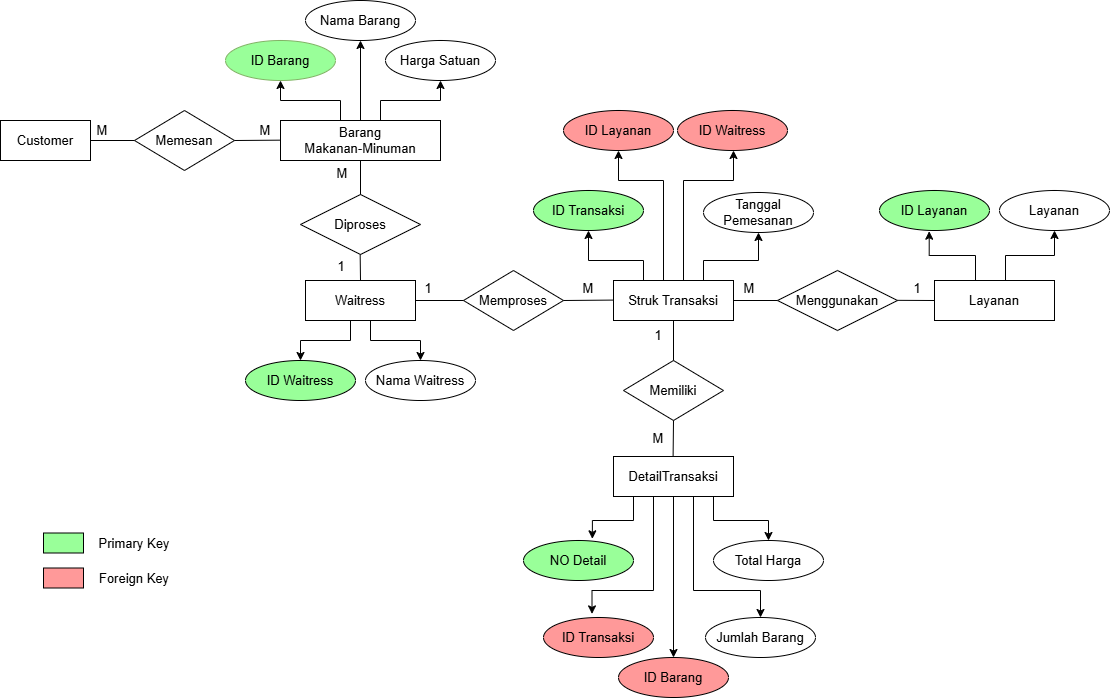

The diagram above was exported from draw.io. Its source (the exported page's mxGraphModel, read from the mxfile embedded in the PNG):
<mxGraphModel dx="1281" dy="527" grid="1" gridSize="10" guides="1" tooltips="1" connect="1" arrows="1" fold="1" page="1" pageScale="1" pageWidth="1169" pageHeight="827" math="0" shadow="0">
  <root>
    <mxCell id="0" />
    <mxCell id="1" parent="0" />
    <mxCell id="8Oy8n40NxoZNLz2tujY6-2" parent="1" style="rounded=0;whiteSpace=wrap;html=1;fontSize=13;" value="Customer" vertex="1">
      <mxGeometry height="40" width="90" x="36" y="185" as="geometry" />
    </mxCell>
    <mxCell id="fi_YZxxHFDlCOylt66Wp-1" parent="1" style="rhombus;whiteSpace=wrap;html=1;fontSize=13;" value="Memesan" vertex="1">
      <mxGeometry height="60" width="100" x="170" y="175" as="geometry" />
    </mxCell>
    <mxCell id="sJNvrj0aCt9HCgEfqkQI-1" edge="1" parent="1" source="fi_YZxxHFDlCOylt66Wp-2" style="edgeStyle=orthogonalEdgeStyle;rounded=0;orthogonalLoop=1;jettySize=auto;html=1;fontSize=13;" target="fi_YZxxHFDlCOylt66Wp-3">
      <mxGeometry relative="1" as="geometry">
        <Array as="points">
          <mxPoint x="376" y="165" />
          <mxPoint x="316" y="165" />
        </Array>
      </mxGeometry>
    </mxCell>
    <mxCell id="sJNvrj0aCt9HCgEfqkQI-2" edge="1" parent="1" source="fi_YZxxHFDlCOylt66Wp-2" style="edgeStyle=orthogonalEdgeStyle;rounded=0;orthogonalLoop=1;jettySize=auto;html=1;entryX=0.5;entryY=1;entryDx=0;entryDy=0;fontSize=13;" target="fi_YZxxHFDlCOylt66Wp-4">
      <mxGeometry relative="1" as="geometry" />
    </mxCell>
    <mxCell id="sJNvrj0aCt9HCgEfqkQI-3" edge="1" parent="1" source="fi_YZxxHFDlCOylt66Wp-2" style="edgeStyle=orthogonalEdgeStyle;rounded=0;orthogonalLoop=1;jettySize=auto;html=1;fontSize=13;" target="fi_YZxxHFDlCOylt66Wp-5">
      <mxGeometry relative="1" as="geometry">
        <Array as="points">
          <mxPoint x="416" y="165" />
          <mxPoint x="476" y="165" />
        </Array>
      </mxGeometry>
    </mxCell>
    <mxCell id="fi_YZxxHFDlCOylt66Wp-2" parent="1" style="rounded=0;whiteSpace=wrap;html=1;fontSize=13;" value="Barang&lt;div&gt;Makanan-Minuman&lt;/div&gt;" vertex="1">
      <mxGeometry height="40" width="160" x="316" y="185" as="geometry" />
    </mxCell>
    <mxCell id="fi_YZxxHFDlCOylt66Wp-3" parent="1" style="ellipse;whiteSpace=wrap;html=1;fillColor=#99FF99;strokeColor=#82b366;fontSize=13;" value="ID Barang" vertex="1">
      <mxGeometry height="40" width="110" x="261" y="105" as="geometry" />
    </mxCell>
    <mxCell id="fi_YZxxHFDlCOylt66Wp-4" parent="1" style="ellipse;whiteSpace=wrap;html=1;fontSize=13;" value="Nama Barang" vertex="1">
      <mxGeometry height="40" width="110" x="341" y="65" as="geometry" />
    </mxCell>
    <mxCell id="fi_YZxxHFDlCOylt66Wp-5" parent="1" style="ellipse;whiteSpace=wrap;html=1;fontSize=13;" value="Harga Satuan" vertex="1">
      <mxGeometry height="40" width="110" x="421" y="105" as="geometry" />
    </mxCell>
    <mxCell id="fi_YZxxHFDlCOylt66Wp-6" parent="1" style="rhombus;whiteSpace=wrap;html=1;fontSize=13;" value="Diproses" vertex="1">
      <mxGeometry height="60" width="120" x="336" y="259" as="geometry" />
    </mxCell>
    <mxCell id="zZ0Drq66ocDr_BiSyLWC-3" edge="1" parent="1" source="fi_YZxxHFDlCOylt66Wp-7" style="edgeStyle=orthogonalEdgeStyle;rounded=0;orthogonalLoop=1;jettySize=auto;html=1;entryX=0.5;entryY=0;entryDx=0;entryDy=0;fontSize=13;" target="fi_YZxxHFDlCOylt66Wp-8">
      <mxGeometry relative="1" as="geometry">
        <Array as="points">
          <mxPoint x="386" y="405" />
          <mxPoint x="336" y="405" />
        </Array>
      </mxGeometry>
    </mxCell>
    <mxCell id="zZ0Drq66ocDr_BiSyLWC-4" edge="1" parent="1" source="fi_YZxxHFDlCOylt66Wp-7" style="edgeStyle=orthogonalEdgeStyle;rounded=0;orthogonalLoop=1;jettySize=auto;html=1;entryX=0.5;entryY=0;entryDx=0;entryDy=0;fontSize=13;" target="fi_YZxxHFDlCOylt66Wp-9">
      <mxGeometry relative="1" as="geometry">
        <Array as="points">
          <mxPoint x="406" y="405" />
          <mxPoint x="456" y="405" />
        </Array>
      </mxGeometry>
    </mxCell>
    <mxCell id="fi_YZxxHFDlCOylt66Wp-7" parent="1" style="rounded=0;whiteSpace=wrap;html=1;fontSize=13;" value="Waitress" vertex="1">
      <mxGeometry height="40" width="110" x="341" y="345" as="geometry" />
    </mxCell>
    <mxCell id="fi_YZxxHFDlCOylt66Wp-8" parent="1" style="ellipse;whiteSpace=wrap;html=1;fillColor=#99FF99;fontSize=13;" value="ID Waitress" vertex="1">
      <mxGeometry height="40" width="110" x="281" y="425" as="geometry" />
    </mxCell>
    <mxCell id="fi_YZxxHFDlCOylt66Wp-9" parent="1" style="ellipse;whiteSpace=wrap;html=1;fontSize=13;" value="Nama Waitress" vertex="1">
      <mxGeometry height="40" width="110" x="401" y="425" as="geometry" />
    </mxCell>
    <mxCell id="fi_YZxxHFDlCOylt66Wp-10" parent="1" style="rhombus;whiteSpace=wrap;html=1;fontSize=13;" value="Memproses" vertex="1">
      <mxGeometry height="60" width="100" x="499" y="335" as="geometry" />
    </mxCell>
    <mxCell id="zZ0Drq66ocDr_BiSyLWC-7" edge="1" parent="1" source="fi_YZxxHFDlCOylt66Wp-11" style="edgeStyle=orthogonalEdgeStyle;rounded=0;orthogonalLoop=1;jettySize=auto;html=1;entryX=0;entryY=0.5;entryDx=0;entryDy=0;fontSize=13;">
      <mxGeometry relative="1" as="geometry">
        <mxPoint x="839" y="365" as="targetPoint" />
      </mxGeometry>
    </mxCell>
    <mxCell id="zZ0Drq66ocDr_BiSyLWC-11" edge="1" parent="1" source="fi_YZxxHFDlCOylt66Wp-11" style="edgeStyle=orthogonalEdgeStyle;rounded=0;orthogonalLoop=1;jettySize=auto;html=1;entryX=0.5;entryY=1;entryDx=0;entryDy=0;fontSize=13;" target="fi_YZxxHFDlCOylt66Wp-15">
      <mxGeometry relative="1" as="geometry">
        <Array as="points">
          <mxPoint x="739" y="325" />
          <mxPoint x="794" y="325" />
        </Array>
      </mxGeometry>
    </mxCell>
    <mxCell id="zZ0Drq66ocDr_BiSyLWC-12" edge="1" parent="1" source="fi_YZxxHFDlCOylt66Wp-11" style="edgeStyle=orthogonalEdgeStyle;rounded=0;orthogonalLoop=1;jettySize=auto;html=1;fontSize=13;" target="fi_YZxxHFDlCOylt66Wp-12">
      <mxGeometry relative="1" as="geometry">
        <Array as="points">
          <mxPoint x="679" y="325" />
          <mxPoint x="624" y="325" />
        </Array>
      </mxGeometry>
    </mxCell>
    <mxCell id="zZ0Drq66ocDr_BiSyLWC-13" edge="1" parent="1" source="fi_YZxxHFDlCOylt66Wp-11" style="edgeStyle=orthogonalEdgeStyle;rounded=0;orthogonalLoop=1;jettySize=auto;html=1;entryX=0.5;entryY=1;entryDx=0;entryDy=0;fontSize=13;" target="fi_YZxxHFDlCOylt66Wp-13">
      <mxGeometry relative="1" as="geometry">
        <Array as="points">
          <mxPoint x="699" y="245" />
          <mxPoint x="654" y="245" />
        </Array>
      </mxGeometry>
    </mxCell>
    <mxCell id="zZ0Drq66ocDr_BiSyLWC-17" edge="1" parent="1" source="fi_YZxxHFDlCOylt66Wp-11" style="edgeStyle=orthogonalEdgeStyle;rounded=0;orthogonalLoop=1;jettySize=auto;html=1;fontSize=13;">
      <mxGeometry relative="1" as="geometry">
        <Array as="points">
          <mxPoint x="719" y="245" />
          <mxPoint x="769" y="245" />
        </Array>
        <mxPoint x="769" y="215" as="targetPoint" />
      </mxGeometry>
    </mxCell>
    <mxCell id="fi_YZxxHFDlCOylt66Wp-11" parent="1" style="rounded=0;whiteSpace=wrap;html=1;fontSize=13;" value="Struk Transaksi" vertex="1">
      <mxGeometry height="40" width="120" x="649" y="345" as="geometry" />
    </mxCell>
    <mxCell id="fi_YZxxHFDlCOylt66Wp-12" parent="1" style="ellipse;whiteSpace=wrap;html=1;fillColor=#99FF99;fontSize=13;" value="ID Transaksi" vertex="1">
      <mxGeometry height="40" width="110" x="569" y="255" as="geometry" />
    </mxCell>
    <mxCell id="fi_YZxxHFDlCOylt66Wp-13" parent="1" style="ellipse;whiteSpace=wrap;html=1;fillColor=#FF9999;fontSize=13;" value="ID Layanan" vertex="1">
      <mxGeometry height="40" width="110" x="599" y="175" as="geometry" />
    </mxCell>
    <mxCell id="fi_YZxxHFDlCOylt66Wp-14" parent="1" style="ellipse;whiteSpace=wrap;html=1;fillColor=#FF9999;fontSize=13;" value="ID Waitress" vertex="1">
      <mxGeometry height="40" width="110" x="713" y="175" as="geometry" />
    </mxCell>
    <mxCell id="fi_YZxxHFDlCOylt66Wp-15" parent="1" style="ellipse;whiteSpace=wrap;html=1;fontSize=13;" value="Tanggal Pemesanan" vertex="1">
      <mxGeometry height="40" width="110" x="739" y="257" as="geometry" />
    </mxCell>
    <mxCell id="fi_YZxxHFDlCOylt66Wp-16" parent="1" style="rhombus;whiteSpace=wrap;html=1;fontSize=13;" value="Menggunakan" vertex="1">
      <mxGeometry height="60" width="120" x="813" y="335" as="geometry" />
    </mxCell>
    <mxCell id="yqa3dJKGTAPJjeblwpsZ-17" edge="1" parent="1" source="fi_YZxxHFDlCOylt66Wp-17" style="edgeStyle=orthogonalEdgeStyle;rounded=0;orthogonalLoop=1;jettySize=auto;html=1;fontSize=13;" target="fi_YZxxHFDlCOylt66Wp-19">
      <mxGeometry relative="1" as="geometry">
        <Array as="points">
          <mxPoint x="1041" y="320" />
          <mxPoint x="1090" y="320" />
        </Array>
      </mxGeometry>
    </mxCell>
    <mxCell id="fi_YZxxHFDlCOylt66Wp-17" parent="1" style="rounded=0;whiteSpace=wrap;html=1;fontSize=13;" value="Layanan" vertex="1">
      <mxGeometry height="40" width="120" x="970" y="345" as="geometry" />
    </mxCell>
    <mxCell id="fi_YZxxHFDlCOylt66Wp-18" parent="1" style="ellipse;whiteSpace=wrap;html=1;fillColor=#99FF99;fontSize=13;" value="ID Layanan" vertex="1">
      <mxGeometry height="40" width="110" x="915" y="255" as="geometry" />
    </mxCell>
    <mxCell id="fi_YZxxHFDlCOylt66Wp-19" parent="1" style="ellipse;whiteSpace=wrap;html=1;fontSize=13;" value="Layanan" vertex="1">
      <mxGeometry height="40" width="110" x="1035" y="255" as="geometry" />
    </mxCell>
    <mxCell id="fi_YZxxHFDlCOylt66Wp-20" parent="1" style="rhombus;whiteSpace=wrap;html=1;fontSize=13;" value="Memiliki" vertex="1">
      <mxGeometry height="60" width="100" x="659" y="425" as="geometry" />
    </mxCell>
    <mxCell id="yqa3dJKGTAPJjeblwpsZ-7" edge="1" parent="1" source="fi_YZxxHFDlCOylt66Wp-21" style="edgeStyle=orthogonalEdgeStyle;rounded=0;orthogonalLoop=1;jettySize=auto;html=1;entryX=0.5;entryY=0;entryDx=0;entryDy=0;fontSize=13;" target="fi_YZxxHFDlCOylt66Wp-24">
      <mxGeometry relative="1" as="geometry" />
    </mxCell>
    <mxCell id="yqa3dJKGTAPJjeblwpsZ-11" edge="1" parent="1" source="fi_YZxxHFDlCOylt66Wp-21" style="edgeStyle=orthogonalEdgeStyle;rounded=0;orthogonalLoop=1;jettySize=auto;html=1;entryX=0.5;entryY=0;entryDx=0;entryDy=0;fontSize=13;" target="fi_YZxxHFDlCOylt66Wp-26">
      <mxGeometry relative="1" as="geometry">
        <Array as="points">
          <mxPoint x="749" y="585" />
          <mxPoint x="804" y="585" />
        </Array>
      </mxGeometry>
    </mxCell>
    <mxCell id="yqa3dJKGTAPJjeblwpsZ-13" edge="1" parent="1" source="fi_YZxxHFDlCOylt66Wp-21" style="edgeStyle=orthogonalEdgeStyle;rounded=0;orthogonalLoop=1;jettySize=auto;html=1;entryX=0.5;entryY=0;entryDx=0;entryDy=0;fontSize=13;" target="fi_YZxxHFDlCOylt66Wp-25">
      <mxGeometry relative="1" as="geometry">
        <Array as="points">
          <mxPoint x="729" y="655" />
          <mxPoint x="796" y="655" />
        </Array>
      </mxGeometry>
    </mxCell>
    <mxCell id="fi_YZxxHFDlCOylt66Wp-21" parent="1" style="rounded=0;whiteSpace=wrap;html=1;fontSize=13;" value="DetailTransaksi" vertex="1">
      <mxGeometry height="40" width="120" x="649" y="521" as="geometry" />
    </mxCell>
    <mxCell id="fi_YZxxHFDlCOylt66Wp-22" parent="1" style="ellipse;whiteSpace=wrap;html=1;fillColor=#99FF99;fontSize=13;" value="NO Detail" vertex="1">
      <mxGeometry height="40" width="110" x="559" y="605" as="geometry" />
    </mxCell>
    <mxCell id="fi_YZxxHFDlCOylt66Wp-23" parent="1" style="ellipse;whiteSpace=wrap;html=1;fillColor=#FF9999;fontSize=13;" value="ID Transaksi" vertex="1">
      <mxGeometry height="40" width="110" x="579" y="682" as="geometry" />
    </mxCell>
    <mxCell id="fi_YZxxHFDlCOylt66Wp-24" parent="1" style="ellipse;whiteSpace=wrap;html=1;fillColor=#FF9999;fontSize=13;" value="ID Barang" vertex="1">
      <mxGeometry height="40" width="110" x="654" y="722" as="geometry" />
    </mxCell>
    <mxCell id="fi_YZxxHFDlCOylt66Wp-25" parent="1" style="ellipse;whiteSpace=wrap;html=1;fontSize=13;" value="Jumlah Barang" vertex="1">
      <mxGeometry height="40" width="110" x="741" y="682" as="geometry" />
    </mxCell>
    <mxCell id="fi_YZxxHFDlCOylt66Wp-26" parent="1" style="ellipse;whiteSpace=wrap;html=1;fontSize=13;" value="Total Harga" vertex="1">
      <mxGeometry height="40" width="110" x="749" y="605" as="geometry" />
    </mxCell>
    <mxCell id="yqa3dJKGTAPJjeblwpsZ-4" edge="1" parent="1" source="fi_YZxxHFDlCOylt66Wp-21" style="edgeStyle=orthogonalEdgeStyle;rounded=0;orthogonalLoop=1;jettySize=auto;html=1;entryX=0.626;entryY=-0.042;entryDx=0;entryDy=0;entryPerimeter=0;fontSize=13;" target="fi_YZxxHFDlCOylt66Wp-22">
      <mxGeometry relative="1" as="geometry">
        <Array as="points">
          <mxPoint x="669" y="585" />
          <mxPoint x="628" y="585" />
        </Array>
      </mxGeometry>
    </mxCell>
    <mxCell id="yqa3dJKGTAPJjeblwpsZ-8" edge="1" parent="1" source="fi_YZxxHFDlCOylt66Wp-21" style="edgeStyle=orthogonalEdgeStyle;rounded=0;orthogonalLoop=1;jettySize=auto;html=1;entryX=0.441;entryY=-0.09;entryDx=0;entryDy=0;entryPerimeter=0;fontSize=13;" target="fi_YZxxHFDlCOylt66Wp-23">
      <mxGeometry relative="1" as="geometry">
        <Array as="points">
          <mxPoint x="689" y="655" />
          <mxPoint x="628" y="655" />
        </Array>
      </mxGeometry>
    </mxCell>
    <mxCell id="yqa3dJKGTAPJjeblwpsZ-16" edge="1" parent="1" source="fi_YZxxHFDlCOylt66Wp-17" style="edgeStyle=orthogonalEdgeStyle;rounded=0;orthogonalLoop=1;jettySize=auto;html=1;entryX=0.452;entryY=1.018;entryDx=0;entryDy=0;entryPerimeter=0;fontSize=13;" target="fi_YZxxHFDlCOylt66Wp-18">
      <mxGeometry relative="1" as="geometry">
        <Array as="points">
          <mxPoint x="1011" y="320" />
          <mxPoint x="965" y="320" />
        </Array>
      </mxGeometry>
    </mxCell>
    <mxCell id="VTuAbw3nMOYQ99R86KLc-1" parent="1" style="rounded=0;whiteSpace=wrap;html=1;fillColor=#99FF99;strokeColor=default;fontSize=13;" value="" vertex="1">
      <mxGeometry height="20" width="40" x="79" y="597.5" as="geometry" />
    </mxCell>
    <mxCell id="VTuAbw3nMOYQ99R86KLc-2" parent="1" style="rounded=0;whiteSpace=wrap;html=1;fillColor=#FF9999;strokeColor=default;fontSize=13;" value="" vertex="1">
      <mxGeometry height="20" width="40" x="79" y="632.5" as="geometry" />
    </mxCell>
    <mxCell id="VTuAbw3nMOYQ99R86KLc-3" parent="1" style="text;html=1;whiteSpace=wrap;strokeColor=none;fillColor=none;align=center;verticalAlign=middle;rounded=0;fontSize=13;" value="Primary Key" vertex="1">
      <mxGeometry height="30" width="80" x="130" y="592.5" as="geometry" />
    </mxCell>
    <mxCell id="VTuAbw3nMOYQ99R86KLc-4" parent="1" style="text;html=1;whiteSpace=wrap;strokeColor=none;fillColor=none;align=center;verticalAlign=middle;rounded=0;fontSize=13;" value="Foreign Key" vertex="1">
      <mxGeometry height="30" width="80" x="130" y="627.5" as="geometry" />
    </mxCell>
    <mxCell id="u7WTvPfZMuT07odhydQl-1" parent="1" style="text;html=1;whiteSpace=wrap;strokeColor=none;fillColor=none;align=center;verticalAlign=middle;rounded=0;fontSize=13;" value="M" vertex="1">
      <mxGeometry height="15" width="10" x="133" y="187.5" as="geometry" />
    </mxCell>
    <mxCell id="u7WTvPfZMuT07odhydQl-2" parent="1" style="text;html=1;whiteSpace=wrap;strokeColor=none;fillColor=none;align=center;verticalAlign=middle;rounded=0;fontSize=13;" value="M" vertex="1">
      <mxGeometry height="15" width="10" x="296" y="187.5" as="geometry" />
    </mxCell>
    <mxCell id="UcNnYXTbN9nrr8ZPqPlg-1" parent="1" style="text;html=1;whiteSpace=wrap;strokeColor=none;fillColor=none;align=center;verticalAlign=middle;rounded=0;fontSize=13;" value="M" vertex="1">
      <mxGeometry height="15" width="10" x="373" y="230" as="geometry" />
    </mxCell>
    <mxCell id="UcNnYXTbN9nrr8ZPqPlg-2" parent="1" style="text;html=1;whiteSpace=wrap;strokeColor=none;fillColor=none;align=center;verticalAlign=middle;rounded=0;fontSize=13;" value="1" vertex="1">
      <mxGeometry height="15" width="10" x="372" y="323" as="geometry" />
    </mxCell>
    <mxCell id="UcNnYXTbN9nrr8ZPqPlg-3" parent="1" style="text;html=1;whiteSpace=wrap;strokeColor=none;fillColor=none;align=center;verticalAlign=middle;rounded=0;fontSize=13;" value="1" vertex="1">
      <mxGeometry height="15" width="10" x="459" y="345" as="geometry" />
    </mxCell>
    <mxCell id="UcNnYXTbN9nrr8ZPqPlg-4" parent="1" style="text;html=1;whiteSpace=wrap;strokeColor=none;fillColor=none;align=center;verticalAlign=middle;rounded=0;fontSize=13;" value="M" vertex="1">
      <mxGeometry height="15" width="10" x="619" y="345" as="geometry" />
    </mxCell>
    <mxCell id="lLU5wMm34G4BxxGBcMsi-1" parent="1" style="text;html=1;whiteSpace=wrap;strokeColor=none;fillColor=none;align=center;verticalAlign=middle;rounded=0;fontSize=13;" value="1" vertex="1">
      <mxGeometry height="15" width="10" x="689" y="392" as="geometry" />
    </mxCell>
    <mxCell id="lLU5wMm34G4BxxGBcMsi-2" parent="1" style="text;html=1;whiteSpace=wrap;strokeColor=none;fillColor=none;align=center;verticalAlign=middle;rounded=0;fontSize=13;" value="M" vertex="1">
      <mxGeometry height="15" width="10" x="689" y="495" as="geometry" />
    </mxCell>
    <mxCell id="lLU5wMm34G4BxxGBcMsi-4" parent="1" style="text;html=1;whiteSpace=wrap;strokeColor=none;fillColor=none;align=center;verticalAlign=middle;rounded=0;fontSize=13;" value="M" vertex="1">
      <mxGeometry height="15" width="10" x="780" y="345" as="geometry" />
    </mxCell>
    <mxCell id="YGv4NNdxkdjUyexlpO8u-3" parent="1" style="text;html=1;whiteSpace=wrap;strokeColor=none;fillColor=none;align=center;verticalAlign=middle;rounded=0;fontSize=13;" value="1" vertex="1">
      <mxGeometry height="15" width="10" x="948" y="345" as="geometry" />
    </mxCell>
    <mxCell id="d6sXGZGDPfjHvH-22XB6-1" edge="1" parent="1" source="8Oy8n40NxoZNLz2tujY6-2" style="endArrow=none;html=1;rounded=0;exitX=1;exitY=0.5;exitDx=0;exitDy=0;entryX=0;entryY=0.5;entryDx=0;entryDy=0;entryPerimeter=0;" target="fi_YZxxHFDlCOylt66Wp-1" value="">
      <mxGeometry height="50" relative="1" width="50" as="geometry">
        <mxPoint x="420" y="290" as="sourcePoint" />
        <mxPoint x="470" y="240" as="targetPoint" />
      </mxGeometry>
    </mxCell>
    <mxCell id="d6sXGZGDPfjHvH-22XB6-2" edge="1" parent="1" style="endArrow=none;html=1;rounded=0;entryX=0;entryY=0.5;entryDx=0;entryDy=0;entryPerimeter=0;" value="">
      <mxGeometry height="50" relative="1" width="50" as="geometry">
        <mxPoint x="270" y="205" as="sourcePoint" />
        <mxPoint x="316" y="204.66" as="targetPoint" />
      </mxGeometry>
    </mxCell>
    <mxCell id="d6sXGZGDPfjHvH-22XB6-3" edge="1" parent="1" source="fi_YZxxHFDlCOylt66Wp-6" style="endArrow=none;html=1;rounded=0;entryX=0.5;entryY=1;entryDx=0;entryDy=0;exitX=0.5;exitY=0;exitDx=0;exitDy=0;" target="fi_YZxxHFDlCOylt66Wp-2" value="">
      <mxGeometry height="50" relative="1" width="50" as="geometry">
        <mxPoint x="280" y="215" as="sourcePoint" />
        <mxPoint x="326" y="214.66" as="targetPoint" />
      </mxGeometry>
    </mxCell>
    <mxCell id="d6sXGZGDPfjHvH-22XB6-4" edge="1" parent="1" source="fi_YZxxHFDlCOylt66Wp-7" style="endArrow=none;html=1;rounded=0;entryX=0.5;entryY=1;entryDx=0;entryDy=0;exitX=0.5;exitY=0;exitDx=0;exitDy=0;" value="">
      <mxGeometry height="50" relative="1" width="50" as="geometry">
        <mxPoint x="400" y="340" as="sourcePoint" />
        <mxPoint x="395.66" y="319" as="targetPoint" />
      </mxGeometry>
    </mxCell>
    <mxCell id="d6sXGZGDPfjHvH-22XB6-6" edge="1" parent="1" source="fi_YZxxHFDlCOylt66Wp-7" style="endArrow=none;html=1;rounded=0;exitX=1;exitY=0.5;exitDx=0;exitDy=0;entryX=0;entryY=0.5;entryDx=0;entryDy=0;" target="fi_YZxxHFDlCOylt66Wp-10" value="">
      <mxGeometry height="50" relative="1" width="50" as="geometry">
        <mxPoint x="720" y="390" as="sourcePoint" />
        <mxPoint x="770" y="340" as="targetPoint" />
      </mxGeometry>
    </mxCell>
    <mxCell id="d6sXGZGDPfjHvH-22XB6-7" edge="1" parent="1" source="fi_YZxxHFDlCOylt66Wp-10" style="endArrow=none;html=1;rounded=0;exitX=1;exitY=0.5;exitDx=0;exitDy=0;entryX=0;entryY=0.5;entryDx=0;entryDy=0;" value="">
      <mxGeometry height="50" relative="1" width="50" as="geometry">
        <mxPoint x="601" y="364.58" as="sourcePoint" />
        <mxPoint x="649" y="364.58" as="targetPoint" />
      </mxGeometry>
    </mxCell>
    <mxCell id="d6sXGZGDPfjHvH-22XB6-8" edge="1" parent="1" style="endArrow=none;html=1;rounded=0;exitX=1;exitY=0.5;exitDx=0;exitDy=0;entryX=0;entryY=0.5;entryDx=0;entryDy=0;" target="fi_YZxxHFDlCOylt66Wp-17" value="">
      <mxGeometry height="50" relative="1" width="50" as="geometry">
        <mxPoint x="933" y="364.83" as="sourcePoint" />
        <mxPoint x="983" y="364.40999999999997" as="targetPoint" />
      </mxGeometry>
    </mxCell>
    <mxCell id="d6sXGZGDPfjHvH-22XB6-9" edge="1" parent="1" source="fi_YZxxHFDlCOylt66Wp-11" style="endArrow=none;html=1;rounded=0;exitX=0.5;exitY=1;exitDx=0;exitDy=0;entryX=0.5;entryY=0;entryDx=0;entryDy=0;" target="fi_YZxxHFDlCOylt66Wp-20" value="">
      <mxGeometry height="50" relative="1" width="50" as="geometry">
        <mxPoint x="910" y="410" as="sourcePoint" />
        <mxPoint x="710" y="420" as="targetPoint" />
      </mxGeometry>
    </mxCell>
    <mxCell id="d6sXGZGDPfjHvH-22XB6-10" edge="1" parent="1" source="fi_YZxxHFDlCOylt66Wp-20" style="endArrow=none;html=1;rounded=0;entryX=0.5;entryY=0;entryDx=0;entryDy=0;exitX=0.5;exitY=1;exitDx=0;exitDy=0;" value="">
      <mxGeometry height="50" relative="1" width="50" as="geometry">
        <mxPoint x="709" y="490" as="sourcePoint" />
        <mxPoint x="708.6" y="521" as="targetPoint" />
      </mxGeometry>
    </mxCell>
  </root>
</mxGraphModel>